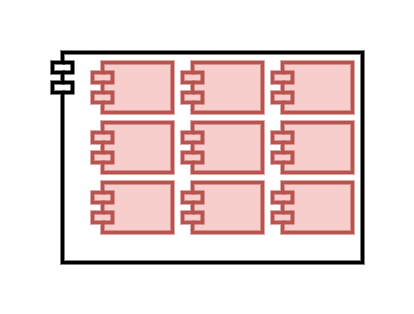

The diagram above was exported from draw.io. Its source (the exported page's mxGraphModel, read from the mxfile embedded in the PNG):
<mxGraphModel dx="1434" dy="711" grid="1" gridSize="10" guides="1" tooltips="1" connect="1" arrows="1" fold="1" page="1" pageScale="1" pageWidth="850" pageHeight="1100" math="0" shadow="0">
  <root>
    <mxCell id="0" />
    <mxCell id="1" parent="0" />
    <mxCell id="8a_MCE6OL2tDQ_HqTCCC-1" value="" style="shape=module;align=left;spacingLeft=20;align=center;verticalAlign=top;whiteSpace=wrap;html=1;strokeWidth=4;" vertex="1" parent="1">
      <mxGeometry x="280" y="340" width="310" height="210" as="geometry" />
    </mxCell>
    <mxCell id="8a_MCE6OL2tDQ_HqTCCC-5" value="" style="shape=module;align=left;spacingLeft=20;align=center;verticalAlign=top;whiteSpace=wrap;html=1;strokeWidth=4;fillColor=#f8cecc;strokeColor=#b85450;" vertex="1" parent="1">
      <mxGeometry x="410" y="350" width="80" height="50" as="geometry" />
    </mxCell>
    <mxCell id="8a_MCE6OL2tDQ_HqTCCC-6" value="" style="shape=module;align=left;spacingLeft=20;align=center;verticalAlign=top;whiteSpace=wrap;html=1;strokeWidth=4;fillColor=#f8cecc;strokeColor=#b85450;" vertex="1" parent="1">
      <mxGeometry x="500" y="470" width="80" height="50" as="geometry" />
    </mxCell>
    <mxCell id="8a_MCE6OL2tDQ_HqTCCC-7" value="" style="shape=module;align=left;spacingLeft=20;align=center;verticalAlign=top;whiteSpace=wrap;html=1;strokeWidth=4;fillColor=#f8cecc;strokeColor=#b85450;" vertex="1" parent="1">
      <mxGeometry x="500" y="410" width="80" height="50" as="geometry" />
    </mxCell>
    <mxCell id="8a_MCE6OL2tDQ_HqTCCC-8" value="" style="shape=module;align=left;spacingLeft=20;align=center;verticalAlign=top;whiteSpace=wrap;html=1;strokeWidth=4;fillColor=#f8cecc;strokeColor=#b85450;" vertex="1" parent="1">
      <mxGeometry x="500" y="350" width="80" height="50" as="geometry" />
    </mxCell>
    <mxCell id="8a_MCE6OL2tDQ_HqTCCC-9" value="" style="shape=module;align=left;spacingLeft=20;align=center;verticalAlign=top;whiteSpace=wrap;html=1;strokeWidth=4;fillColor=#f8cecc;strokeColor=#b85450;" vertex="1" parent="1">
      <mxGeometry x="410" y="410" width="80" height="50" as="geometry" />
    </mxCell>
    <mxCell id="8a_MCE6OL2tDQ_HqTCCC-10" value="" style="shape=module;align=left;spacingLeft=20;align=center;verticalAlign=top;whiteSpace=wrap;html=1;strokeWidth=4;fillColor=#f8cecc;strokeColor=#b85450;" vertex="1" parent="1">
      <mxGeometry x="410" y="470" width="80" height="50" as="geometry" />
    </mxCell>
    <mxCell id="8a_MCE6OL2tDQ_HqTCCC-11" value="" style="shape=module;align=left;spacingLeft=20;align=center;verticalAlign=top;whiteSpace=wrap;html=1;strokeWidth=4;fillColor=#f8cecc;strokeColor=#b85450;" vertex="1" parent="1">
      <mxGeometry x="320" y="350" width="80" height="50" as="geometry" />
    </mxCell>
    <mxCell id="8a_MCE6OL2tDQ_HqTCCC-12" value="" style="shape=module;align=left;spacingLeft=20;align=center;verticalAlign=top;whiteSpace=wrap;html=1;strokeWidth=4;fillColor=#f8cecc;strokeColor=#b85450;" vertex="1" parent="1">
      <mxGeometry x="320" y="410" width="80" height="50" as="geometry" />
    </mxCell>
    <mxCell id="8a_MCE6OL2tDQ_HqTCCC-13" value="" style="shape=module;align=left;spacingLeft=20;align=center;verticalAlign=top;whiteSpace=wrap;html=1;strokeWidth=4;fillColor=#f8cecc;strokeColor=#b85450;" vertex="1" parent="1">
      <mxGeometry x="320" y="470" width="80" height="50" as="geometry" />
    </mxCell>
  </root>
</mxGraphModel>